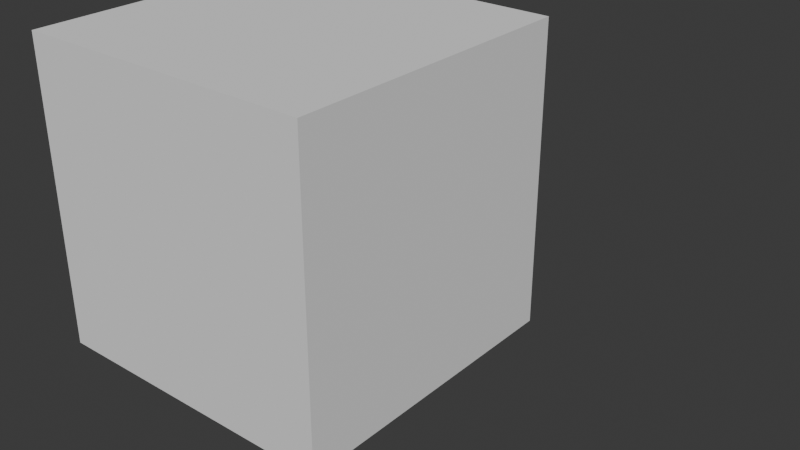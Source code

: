 # Source: MKVBS_testFile_simple.blend  (saved by Blender 4.0.36; exported with 4.5.12 LTS)
import bpy
from mathutils import Matrix  # noqa: F401  (used for matrix-valued properties, if any)

bpy.ops.wm.read_factory_settings(use_empty=True)
scene = bpy.context.scene
scene.name = 'Scene'

# ---- world
world_world = bpy.data.worlds.new('World'); scene.world = world_world
world_world.use_nodes = True; world_world.node_tree.nodes.clear()
_N = world_world.node_tree.nodes; _L = world_world.node_tree.links
n0 = _N.new('ShaderNodeOutputWorld'); n0.name = 'World Output'; n0.location = (300, 300)
n1 = _N.new('ShaderNodeBackground'); n1.name = 'Background'; n1.location = (10, 300)
n1.inputs[0].default_value = (0.05088, 0.05088, 0.05088, 1.0)
_L.new(n1.outputs[0], n0.inputs[0])
n0.is_active_output = True
world_world.color = (0.05088, 0.05088, 0.05088)
world_world.use_sun_shadow = False
world_world.sun_shadow_jitter_overblur = 0.0

# ---- meshes
me_cube = bpy.data.meshes.new('Cube')
me_cube.from_pydata([(-1.0, -1.0, -1.0), (-1.0, -1.0, 1.0), (-1.0, 1.0, -1.0), (-1.0, 1.0, 1.0), (1.0, -1.0, -1.0), (1.0, -1.0, 1.0), (1.0, 1.0, -1.0), (1.0, 1.0, 1.0)], [], [(0, 1, 3, 2), (2, 3, 7, 6), (6, 7, 5, 4), (4, 5, 1, 0), (2, 6, 4, 0), (7, 3, 1, 5)])
_uv = me_cube.uv_layers.new(name='UVMap')
_uv.uv.foreach_set('vector', [0.375, 0.0, 0.625, 0.0, 0.625, 0.25, 0.375, 0.25, 0.375, 0.25, 0.625, 0.25, 0.625, 0.5, 0.375, 0.5, 0.375, 0.5, 0.625, 0.5, 0.625, 0.75, 0.375, 0.75, 0.375, 0.75, 0.625, 0.75, 0.625, 1.0, 0.375, 1.0, 0.125, 0.5, 0.375, 0.5, 0.375, 0.75, 0.125, 0.75, 0.625, 0.5, 0.875, 0.5, 0.875, 0.75, 0.625, 0.75])
me_cube.update()
me_cube_001 = bpy.data.meshes.new('Cube.001')
me_cube_001.from_pydata([(-2.0, -2.0, -2.0), (-2.0, -2.0, 2.0), (-2.0, 2.0, -2.0), (-2.0, 2.0, 2.0), (2.0, -2.0, -2.0), (2.0, -2.0, 2.0), (2.0, 2.0, -2.0), (2.0, 2.0, 2.0)], [], [(0, 1, 3, 2), (2, 3, 7, 6), (6, 7, 5, 4), (4, 5, 1, 0), (2, 6, 4, 0), (7, 3, 1, 5)])
_uv = me_cube_001.uv_layers.new(name='UVMap')
_uv.uv.foreach_set('vector', [0.375, 0.0, 0.625, 0.0, 0.625, 0.25, 0.375, 0.25, 0.375, 0.25, 0.625, 0.25, 0.625, 0.5, 0.375, 0.5, 0.375, 0.5, 0.625, 0.5, 0.625, 0.75, 0.375, 0.75, 0.375, 0.75, 0.625, 0.75, 0.625, 1.0, 0.375, 1.0, 0.125, 0.5, 0.375, 0.5, 0.375, 0.75, 0.125, 0.75, 0.625, 0.5, 0.875, 0.5, 0.875, 0.75, 0.625, 0.75])
me_cube_001.update()
arm_armature = bpy.data.armatures.new('Armature')  # bones are not reproduced

# ---- objects
ob_tmp = bpy.data.objects.new('tmp', me_cube)
ob_cube_001 = bpy.data.objects.new('Cube.001', me_cube_001)
ob_armature = bpy.data.objects.new('Armature', arm_armature)

# ---- transforms, parenting, visibility, modifiers, constraints
ob_tmp.location = (0.0, 0.0, 0.0)
ob_cube_001.parent = ob_armature
ob_cube_001.location = (0.0, 0.0, 0.0)
_vg = ob_cube_001.vertex_groups.new(name='Bone')
_vg.add([0, 1, 2, 3, 4, 5, 6, 7], 1.0, 'REPLACE')
_m = ob_cube_001.modifiers.new('Armature', 'ARMATURE')
_m.object = ob_armature
ob_armature.location = (0.0, 0.0, 0.0)

# ---- collection membership
scene.collection.objects.link(ob_tmp)
scene.collection.objects.link(ob_cube_001)
scene.collection.objects.link(ob_armature)

# ---- scene / render settings (as saved in the file)
scene.frame_start = 1; scene.frame_end = 250; scene.frame_set(1)
scene.render.engine = 'BLENDER_EEVEE_NEXT'
scene.cycles.sampling_pattern = 'TABULATED_SOBOL'
bpy.context.view_layer.update()

# ---- added for rendering (the .blend has no active camera and no usable light): camera, sun
cam_auto = bpy.data.cameras.new('AutoCamera')
cam_auto.lens = 50.0
cam_auto.sensor_width = 36.0
cam_auto.clip_end = 1000.0
ob_auto_camera = bpy.data.objects.new('AutoCamera', cam_auto)
scene.collection.objects.link(ob_auto_camera)
ob_auto_camera.location = (8.48529, -8.38235, 5.58823)
ob_auto_camera.rotation_euler = (1.09748, -7.21219e-08, 0.694738)
scene.camera = ob_auto_camera
light_auto_sun = bpy.data.lights.new('AutoSun', 'SUN')
light_auto_sun.energy = 3.0
light_auto_sun.angle = 0.0523599
ob_auto_sun = bpy.data.objects.new('AutoSun', light_auto_sun)
scene.collection.objects.link(ob_auto_sun)
ob_auto_sun.rotation_euler = (0.872665, 0.174533, 0.523599)
bpy.context.view_layer.update()
